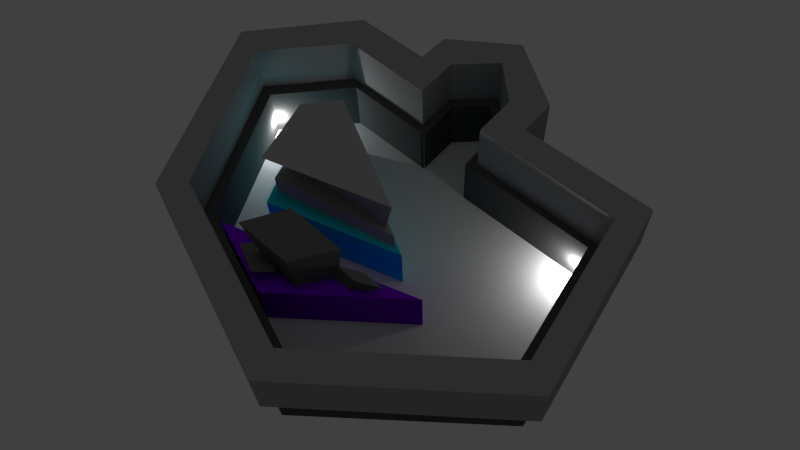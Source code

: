 # Source: level1_1.blend  (saved by Blender 2.74.0; exported with 4.5.12 LTS)
import bpy
from mathutils import Matrix  # noqa: F401  (used for matrix-valued properties, if any)

bpy.ops.wm.read_factory_settings(use_empty=True)
scene = bpy.context.scene
scene.name = 'Scene'

# ---- collections
col_collection_1 = bpy.data.collections.new('Collection 1'); scene.collection.children.link(col_collection_1)

# ---- materials (node trees are filled in below, after node groups)
mat_1_1_pillar_purple_top = bpy.data.materials.new('1-1_pillar_purple_top')
mat_1_1_pillar_purple_top.alpha_threshold = 0.0
mat_1_1_pillar_purple_top.use_transparent_shadow = False
mat_1_1_pillar_purple_top.diffuse_color = (0.1523, 0.1523, 0.1523, 1.0)
mat_1_1_pillar_purple_top.roughness = 0.5
mat_1_1_pillar_aqua_top = bpy.data.materials.new('1-1_pillar_aqua_top')
mat_1_1_pillar_aqua_top.alpha_threshold = 0.0
mat_1_1_pillar_aqua_top.use_transparent_shadow = False
mat_1_1_pillar_aqua_top.diffuse_color = (0.4109, 0.4109, 0.4109, 1.0)
mat_1_1_pillar_aqua_top.roughness = 0.5
mat_1_1_upper_wall = bpy.data.materials.new('1-1_upper_wall')
mat_1_1_upper_wall.alpha_threshold = 0.0
mat_1_1_upper_wall.use_transparent_shadow = False
mat_1_1_upper_wall.diffuse_color = (0.3264, 0.3264, 0.3264, 1.0)
mat_1_1_upper_wall.roughness = 0.5
mat_1_1_floor = bpy.data.materials.new('1-1_floor')
mat_1_1_floor.alpha_threshold = 0.0
mat_1_1_floor.use_transparent_shadow = False
mat_1_1_floor.diffuse_color = (0.5382, 0.5382, 0.5382, 1.0)
mat_1_1_floor.roughness = 0.5
mat_1_1_lower_wall = bpy.data.materials.new('1-1_lower_wall')
mat_1_1_lower_wall.alpha_threshold = 0.0
mat_1_1_lower_wall.use_transparent_shadow = False
mat_1_1_lower_wall.diffuse_color = (0.08001, 0.08001, 0.08001, 1.0)
mat_1_1_lower_wall.roughness = 0.5
mat_1_1_pillar_aqua = bpy.data.materials.new('1-1_pillar_aqua')
mat_1_1_pillar_aqua.alpha_threshold = 0.0
mat_1_1_pillar_aqua.use_transparent_shadow = False
mat_1_1_pillar_aqua.diffuse_color = (0.0, 0.6664, 0.8, 1.0)
mat_1_1_pillar_aqua.roughness = 0.5
mat_1_1_pillar_purple = bpy.data.materials.new('1-1_pillar_purple')
mat_1_1_pillar_purple.alpha_threshold = 0.0
mat_1_1_pillar_purple.use_transparent_shadow = False
mat_1_1_pillar_purple.diffuse_color = (0.2185, 0.0008343, 0.8, 1.0)
mat_1_1_pillar_purple.roughness = 0.5

# ---- material node trees

# ---- world
world_world = bpy.data.worlds.new('World'); scene.world = world_world
world_world.color = (0.05088, 0.05088, 0.05088)
world_world.use_sun_shadow = False
world_world.sun_shadow_jitter_overblur = 0.0
world_world.cycles.sampling_method = 'MANUAL'
world_world.cycles.sample_map_resolution = 256

# ---- cameras
cam_camera = bpy.data.cameras.new('Camera')
cam_camera.clip_end = 100.0
cam_camera.lens = 35.0
cam_camera.sensor_width = 32.0
cam_camera.sensor_height = 18.0
cam_camera.ortho_scale = 7.314
cam_camera.dof.focus_distance = 0.0
cam_camera.dof.aperture_fstop = 128.0

# ---- lights
light_lamp_001 = bpy.data.lights.new('Lamp.001', 'POINT')
light_lamp_001.color = (0.7484, 0.7484, 0.7484)
light_lamp_001.transmission_factor = 0.0
light_lamp_001.cutoff_distance = 30.0
light_lamp_001.energy = 100.0
light_lamp_001.shadow_buffer_clip_start = 1.001
light_lamp_001.shadow_maximum_resolution = 0.006
light_lamp_001.use_absolute_resolution = True
light_lamp_001.cycles.use_multiple_importance_sampling = False
light_hemi = bpy.data.lights.new('Hemi', 'SUN')
light_hemi.transmission_factor = 0.0
light_hemi.angle = 0.1993
light_hemi.energy = 0.07
light_hemi.shadow_buffer_clip_start = 0.5
light_hemi.shadow_soft_size = 0.1
light_hemi.shadow_cascade_max_distance = 1000.0
light_hemi.cycles.use_multiple_importance_sampling = False
light_lamp = bpy.data.lights.new('Lamp', 'POINT')
light_lamp.color = (0.7484, 0.7484, 0.7484)
light_lamp.transmission_factor = 0.0
light_lamp.cutoff_distance = 30.0
light_lamp.energy = 100.0
light_lamp.shadow_buffer_clip_start = 1.001
light_lamp.shadow_maximum_resolution = 0.006
light_lamp.use_absolute_resolution = True
light_lamp.cycles.use_multiple_importance_sampling = False

# ---- meshes
me_cube_003 = bpy.data.meshes.new('Cube.003')
me_cube_003.from_pydata([(-3.871, 0.3515, -2.299), (-2.079, 0.6281, -2.299), (-1.151, -0.7537, -2.299), (-2.788, -0.6316, -2.299), (-3.966, -0.3795, -0.778), (-2.635, 0.7318, -1.241), (-1.307, -1.014, -1.241), (-2.482, -1.727, -0.778), (-0.5659, 0.7313, -2.301), (1.839, 0.4765, -2.301), (-0.2264, -1.012, -2.301), (-2.481, -0.1849, -2.301), (-1.018, 1.27, 2.962), (2.235, 0.5765, 1.703), (-0.03931, -1.368, 1.703), (-3.193, -0.6746, 2.962), (1.574, 0.3534, -2.318), (2.637, 0.6814, -2.318), (3.672, 0.3397, -2.318), (2.609, 0.01172, -2.318), (1.871, 0.4078, -0.4701), (3.328, 0.8573, -1.046), (4.747, 0.3891, -1.046), (3.29, -0.06041, -0.4701)], [], [(4, 5, 1, 0), (5, 6, 2, 1), (6, 7, 3, 2), (7, 4, 0, 3), (7, 6, 5, 4), (12, 13, 9, 8), (13, 14, 10, 9), (14, 15, 11, 10), (15, 12, 8, 11), (15, 14, 13, 12), (20, 21, 17, 16), (21, 22, 18, 17), (22, 23, 19, 18), (23, 20, 16, 19), (23, 22, 21, 20), (1, 2, 3, 0), (9, 10, 11, 8), (17, 18, 19, 16)])
me_cube_003.polygons.foreach_set('use_smooth', [True] * 18)
_uv = me_cube_003.uv_layers.new(name='UVMap')
_uv.uv.foreach_set('vector', [0.3778, 0.7839, 0.4044, 0.6639, 0.5054, 0.6073, 0.5166, 0.7736, 0.4044, 0.6639, 0.4178, 0.5296, 0.5166, 0.5126, 0.5054, 0.6073, 0.797, 0.7714, 0.7504, 0.6865, 0.8999, 0.6278, 0.9005, 0.7778, 0.7504, 0.6865, 0.7512, 0.5155, 0.9005, 0.503, 0.8999, 0.6278, 0.7846, 0.7972, 0.9254, 0.7834, 0.9254, 0.9892, 0.7504, 0.9817, 0.2048, 0.002816, 0.5225, 0.1333, 0.4749, 0.507, 0.2391, 0.5001, 0.5283, 0.1216, 0.6824, 0.1195, 0.7079, 0.4958, 0.5597, 0.4974, 0.6824, 0.1195, 0.9971, 0.002816, 0.9421, 0.4974, 0.7079, 0.4958, 0.002929, 0.02058, 0.2048, 0.002816, 0.2391, 0.5001, 0.05722, 0.507, 0.5297, 0.9972, 0.5283, 0.676, 0.7445, 0.503, 0.7445, 0.8331, 0.1897, 0.7872, 0.2169, 0.6471, 0.3516, 0.6911, 0.372, 0.7872, 0.2169, 0.6471, 0.1991, 0.5126, 0.3386, 0.593, 0.3516, 0.6911, 0.05972, 0.795, 0.002929, 0.6773, 0.1834, 0.615, 0.1838, 0.7008, 0.002929, 0.6773, 0.003522, 0.537, 0.1838, 0.5126, 0.1834, 0.615, 0.9934, 0.6127, 0.9934, 0.7651, 0.9064, 0.6554, 0.9064, 0.503, 0.5166, 0.5126, 0.8999, 0.6278, 0.9005, 0.503, 0.5054, 0.6073, 0.7079, 0.4958, 0.9421, 0.4974, 0.2391, 0.5001, 0.4749, 0.507, 0.3386, 0.593, 0.1834, 0.615, 0.1838, 0.5126, 0.3516, 0.6911])
me_cube_003.materials.append(mat_1_1_pillar_purple_top)
me_cube_003.use_remesh_preserve_volume = False
me_cube_003.use_remesh_preserve_attributes = False
me_cube_003.use_mirror_vertex_groups = False
me_cube_003.update()
me_cube_002 = bpy.data.meshes.new('Cube.002')
me_cube_002.from_pydata([(1.312, 2.367, -1.709), (0.6849, -1.109, -1.706), (-0.8429, -1.125, -1.879), (-1.144, -0.1315, -1.879), (1.312, 2.367, -0.4681), (0.6849, -1.109, -0.4647), (-0.8429, -1.125, -1.712), (-1.144, -0.1315, -1.712), (1.146, 2.071, -0.6306), (0.2639, -0.908, -0.6281), (-0.6541, -0.9736, -1.589), (-0.8889, -0.2112, -1.589), (1.31, 2.357, 1.949), (0.9016, -1.144, 1.953), (-0.8906, -1.127, 0.4434), (-1.209, -0.06813, 0.4434)], [], [(3, 2, 6, 7), (7, 6, 10, 11), (2, 1, 5, 6), (0, 3, 7, 4), (1, 0, 4, 5), (11, 10, 14, 15), (6, 5, 9, 10), (4, 7, 11, 8), (5, 4, 8, 9), (12, 15, 14, 13), (10, 9, 13, 14), (8, 11, 15, 12), (9, 8, 12, 13), (0, 1, 2, 3)])
me_cube_002.polygons.foreach_set('use_smooth', [True] * 14)
_uv = me_cube_002.uv_layers.new(name='UVMap')
_uv.uv.foreach_set('vector', [0.6294, 0.1393, 0.6294, 0.003912, 0.6486, 0.003912, 0.6486, 0.1393, 0.3176, 0.5943, 0.3651, 0.4702, 0.3879, 0.4943, 0.3511, 0.5895, 0.2647, 0.7699, 0.1694, 0.6013, 0.2796, 0.4989, 0.2796, 0.7561, 0.6258, 0.3583, 0.6294, 0.1393, 0.6486, 0.1393, 0.7681, 0.3583, 0.9966, 0.4704, 0.9966, 0.9311, 0.8544, 0.9308, 0.8544, 0.4702, 0.5922, 0.5639, 0.6319, 0.4702, 0.8475, 0.5768, 0.7924, 0.7067, 0.3651, 0.4702, 0.5853, 0.516, 0.531, 0.5336, 0.3879, 0.4943, 0.5853, 0.968, 0.3176, 0.5943, 0.3511, 0.5895, 0.5651, 0.9247, 0.5853, 0.516, 0.5853, 0.968, 0.5651, 0.9247, 0.531, 0.5336, 0.3108, 0.491, 0.003446, 0.1391, 0.04723, 0.003912, 0.3108, 0.03755, 0.0855, 0.4989, 0.1625, 0.6486, 0.1625, 0.9961, 0.003446, 0.7496, 0.594, 0.7956, 0.5922, 0.5639, 0.7924, 0.7067, 0.8475, 0.967, 0.3176, 0.4455, 0.3223, 0.04238, 0.6189, 0.003912, 0.6189, 0.4624, 0.6258, 0.3583, 0.9966, 0.4704, 0.2647, 0.7699, 0.6294, 0.1393])
me_cube_002.materials.append(mat_1_1_pillar_aqua_top)
me_cube_002.use_remesh_preserve_volume = False
me_cube_002.use_remesh_preserve_attributes = False
me_cube_002.use_mirror_vertex_groups = False
me_cube_002.update()
me_cube_000 = bpy.data.meshes.new('Cube.000')
me_cube_000.from_pydata([(-4.208, 0.9945, -0.9783), (-4.208, 0.9944, 0.2939), (-4.195, -1.011, -0.9783), (-4.195, -1.011, 0.2939), (-1.104, 1.981, -0.9783), (-1.104, 1.981, 0.2939), (2.352, 0.7067, -0.9783), (2.065, 1.641, -0.9783), (2.352, 0.7067, 0.2939), (2.065, 1.641, 0.2939), (0.2887, -0.5737, 0.2939), (0.2887, -0.5737, -0.9783), (1.183, -0.0219, 0.2939), (1.183, -0.0219, -0.9783), (0.991, -0.8387, 0.2939), (1.876, -0.2795, 0.2939), (1.956, -0.7673, 0.2939), (-1.515, -1.73, -0.9783), (-1.515, -1.73, 0.2939), (0.991, -0.8387, -0.9783), (1.876, -0.2795, -0.9783), (1.956, -0.7673, -0.9783), (-4.777, 1.147, -0.9783), (-4.777, 1.147, 0.2939), (-4.768, -1.143, -0.9783), (-4.768, -1.143, 0.2939), (-1.179, 2.28, -0.9783), (-1.179, 2.28, 0.2939), (3.004, 0.6184, -0.9783), (2.584, 1.824, -0.9783), (3.004, 0.6184, 0.2939), (2.584, 1.824, 0.2939), (0.3318, -0.9844, 0.2939), (0.3318, -0.9844, -0.9783), (2.045, 0.001687, 0.2939), (2.045, 0.001687, -0.9783), (0.937, -1.213, 0.2939), (2.547, -0.2002, 0.2939), (2.44, -0.967, 0.2939), (-1.305, -2.062, -0.9783), (-1.305, -2.062, 0.2939), (0.937, -1.213, -0.9783), (2.547, -0.2002, -0.9783), (2.44, -0.967, -0.9783)], [], [(5, 1, 0, 4), (3, 18, 17, 2), (16, 15, 20, 21), (9, 5, 4, 7), (8, 9, 7, 6), (1, 3, 2, 0), (10, 11, 17, 18), (21, 19, 14, 16), (8, 6, 13, 12), (14, 19, 11, 10), (12, 13, 20, 15), (26, 22, 23, 27), (24, 39, 40, 25), (43, 42, 37, 38), (29, 26, 27, 31), (28, 29, 31, 30), (22, 24, 25, 23), (40, 39, 33, 32), (38, 36, 41, 43), (34, 35, 28, 30), (32, 33, 41, 36), (37, 42, 35, 34), (9, 8, 30, 31), (6, 7, 29, 28), (8, 12, 34, 30), (16, 14, 36, 38), (15, 16, 38, 37), (17, 11, 33, 39), (0, 2, 24, 22), (13, 6, 28, 35), (2, 17, 39, 24), (18, 3, 25, 40), (3, 1, 23, 25), (7, 4, 26, 29), (5, 9, 31, 27), (4, 0, 22, 26), (1, 5, 27, 23), (14, 10, 32, 36), (19, 21, 43, 41), (20, 13, 35, 42), (11, 19, 41, 33), (21, 20, 42, 43), (12, 15, 37, 34), (10, 18, 40, 32)])
_uv = me_cube_000.uv_layers.new(name='UVMap')
_uv.uv.foreach_set('vector', [0.1908, 0.4644, 0.1908, 0.9717, 0.006278, 0.9717, 0.006277, 0.4644, 0.4004, 0.4366, 0.4004, 0.004675, 0.5849, 0.004675, 0.5849, 0.4366, 0.7945, 0.6788, 0.8976, 0.6788, 0.8976, 0.5414, 0.7945, 0.5414, 0.1908, 0.004675, 0.1908, 0.4644, 0.006277, 0.4644, 0.006278, 0.004675, 0.7819, 0.5414, 0.7819, 0.6937, 0.5974, 0.6937, 0.5974, 0.5414, 0.5974, 0.3162, 0.5974, 0.004675, 0.7819, 0.004675, 0.7819, 0.3162, 0.3878, 0.246, 0.2033, 0.246, 0.2033, 0.566, 0.3878, 0.566, 0.2033, 0.004675, 0.2033, 0.1523, 0.3878, 0.1523, 0.3878, 0.004675, 0.5974, 0.5321, 0.7819, 0.5321, 0.7819, 0.3256, 0.5974, 0.3256, 0.3878, 0.1523, 0.2033, 0.1523, 0.2033, 0.246, 0.3878, 0.246, 0.7945, 0.004675, 0.7945, 0.1421, 0.9489, 0.1421, 0.9489, 0.004675, 0.006277, 0.4644, 0.006278, 0.9717, 0.1908, 0.9717, 0.1908, 0.4644, 0.5849, 0.4366, 0.5849, 0.004675, 0.4004, 0.004675, 0.4004, 0.4366, 0.7945, 0.5414, 0.8976, 0.5414, 0.8976, 0.6788, 0.7945, 0.6788, 0.006278, 0.004675, 0.006277, 0.4644, 0.1908, 0.4644, 0.1908, 0.004675, 0.5974, 0.5414, 0.5974, 0.6937, 0.7819, 0.6937, 0.7819, 0.5414, 0.7819, 0.3162, 0.7819, 0.004675, 0.5974, 0.004675, 0.5974, 0.3162, 0.3878, 0.566, 0.2033, 0.566, 0.2033, 0.246, 0.3878, 0.246, 0.3878, 0.004675, 0.3878, 0.1523, 0.2033, 0.1523, 0.2033, 0.004675, 0.5974, 0.3256, 0.7819, 0.3256, 0.7819, 0.5321, 0.5974, 0.5321, 0.3878, 0.246, 0.2033, 0.246, 0.2033, 0.1523, 0.3878, 0.1523, 0.9489, 0.004675, 0.9489, 0.1421, 0.7945, 0.1421, 0.7945, 0.004675, 0.7819, 0.6937, 0.7819, 0.5414, 0.7819, 0.5414, 0.7819, 0.6937, 0.5974, 0.5414, 0.5974, 0.6937, 0.5974, 0.6937, 0.5974, 0.5414, 0.5974, 0.5321, 0.5974, 0.3256, 0.5974, 0.3256, 0.5974, 0.5321, 0.3878, 0.004675, 0.3878, 0.1523, 0.3878, 0.1523, 0.3878, 0.004675, 0.8976, 0.6788, 0.7945, 0.6788, 0.7945, 0.6788, 0.8976, 0.6788, 0.2033, 0.566, 0.2033, 0.246, 0.2033, 0.246, 0.2033, 0.566, 0.7819, 0.3162, 0.7819, 0.004675, 0.7819, 0.004675, 0.7819, 0.3162, 0.7819, 0.3256, 0.7819, 0.5321, 0.7819, 0.5321, 0.7819, 0.3256, 0.5849, 0.4366, 0.5849, 0.004675, 0.5849, 0.004675, 0.5849, 0.4366, 0.4004, 0.004675, 0.4004, 0.4366, 0.4004, 0.4366, 0.4004, 0.004675, 0.5974, 0.004675, 0.5974, 0.3162, 0.5974, 0.3162, 0.5974, 0.004675, 0.006278, 0.004675, 0.006277, 0.4644, 0.006277, 0.4644, 0.006278, 0.004675, 0.1908, 0.4644, 0.1908, 0.004675, 0.1908, 0.004675, 0.1908, 0.4644, 0.006277, 0.4644, 0.006278, 0.9717, 0.006278, 0.9717, 0.006277, 0.4644, 0.1908, 0.9717, 0.1908, 0.4644, 0.1908, 0.4644, 0.1908, 0.9717, 0.3878, 0.1523, 0.3878, 0.246, 0.3878, 0.246, 0.3878, 0.1523, 0.2033, 0.1523, 0.2033, 0.004675, 0.2033, 0.004675, 0.2033, 0.1523, 0.9489, 0.1421, 0.7945, 0.1421, 0.7945, 0.1421, 0.9489, 0.1421, 0.2033, 0.246, 0.2033, 0.1523, 0.2033, 0.1523, 0.2033, 0.246, 0.7945, 0.5414, 0.8976, 0.5414, 0.8976, 0.5414, 0.7945, 0.5414, 0.7945, 0.004675, 0.9489, 0.004675, 0.9489, 0.004675, 0.7945, 0.004675, 0.3878, 0.246, 0.3878, 0.566, 0.3878, 0.566, 0.3878, 0.246])
me_cube_000.materials.append(mat_1_1_upper_wall)
me_cube_000.use_remesh_preserve_volume = False
me_cube_000.use_remesh_preserve_attributes = False
me_cube_000.use_mirror_vertex_groups = False
me_cube_000.update()
me_plane_001 = bpy.data.meshes.new('Plane.001')
me_plane_001.from_pydata([(-0.2002, 0.2781, 0.01644), (0.09315, 0.2781, 0.01644), (-0.1994, 0.4949, 0.01644), (0.08821, 0.5007, 0.01644), (-0.1994, 0.4949, -0.01781), (-0.2002, 0.2781, -0.01781), (-0.06299, 0.2781, 0.01644), (-0.05641, 0.6308, 0.01644), (0.09315, 0.2781, -0.01781), (-0.6085, -0.7279, 0.01644), (0.5976, -0.6793, 0.01644), (0.1914, -1.003, 0.01644), (0.7996, 0.2824, 0.01644), (0.9291, -0.4241, 0.01644), (-0.6543, 0.2781, 0.01644), (-0.9488, -0.04793, 0.01644), (0.08821, 0.5007, -0.01781), (-0.05641, 0.6308, -0.01781), (-0.6085, -0.7279, -0.01781), (0.5976, -0.6793, -0.01781), (0.1914, -1.003, -0.01781), (0.7996, 0.2824, -0.01781), (0.9291, -0.4241, -0.01781), (-0.6543, 0.2781, -0.01781), (-0.9488, -0.04793, -0.01781), (-0.06299, 0.2781, -0.01583)], [(6, 25)], [(6, 1, 3, 7), (6, 0, 9, 11), (14, 0, 5, 23), (9, 15, 24, 18), (0, 6, 7, 2), (9, 0, 14, 15), (1, 6, 11, 10), (1, 10, 13, 12), (15, 14, 23, 24), (13, 10, 19, 22), (1, 12, 21, 8), (12, 13, 22, 21), (11, 9, 18, 20), (10, 11, 20, 19), (7, 3, 16, 17), (2, 7, 17, 4), (3, 1, 8, 16), (0, 2, 4, 5), (22, 19, 8, 21), (16, 8, 25, 17), (4, 17, 25, 5), (19, 20, 25, 8), (20, 18, 5, 25), (23, 5, 18, 24)])
_uv = me_plane_001.uv_layers.new(name='UVMap')
_uv.uv.foreach_set('vector', [0.8041, 0.4317, 0.7523, 0.3538, 0.879, 0.2908, 1.0, 0.3246, 0.8041, 0.4317, 0.8495, 0.5002, 0.4196, 1.0, 0.0, 0.6818, 0.7056, 0.2029, 0.7056, 0.1553, 0.7097, 0.1553, 0.7097, 0.2029, 0.8647, 0.2283, 0.8647, 0.1507, 0.8689, 0.1507, 0.8689, 0.2283, 0.8495, 0.5002, 0.8041, 0.4317, 1.0, 0.3246, 0.9711, 0.436, 0.4196, 1.0, 0.8495, 0.5002, 1.0, 0.7268, 0.9144, 0.9697, 0.7523, 0.3538, 0.8041, 0.4317, 0.0, 0.6818, 0.0473, 0.3838, 0.7523, 0.3538, 0.0473, 0.3838, 0.08086, 0.1433, 0.5207, 0.0, 0.7181, 0.1863, 0.7181, 0.1553, 0.7223, 0.1553, 0.7223, 0.1863, 0.7139, 0.1553, 0.7139, 0.1991, 0.7097, 0.1991, 0.7097, 0.1553, 0.8689, 0.2249, 0.8689, 0.1507, 0.8731, 0.1507, 0.8731, 0.2249, 0.7139, 0.1903, 0.7139, 0.1553, 0.7181, 0.1553, 0.7181, 0.1903, 0.7014, 0.2035, 0.7014, 0.1553, 0.7056, 0.1553, 0.7056, 0.2035, 0.8731, 0.2052, 0.8731, 0.1507, 0.8773, 0.1507, 0.8773, 0.2052, 0.7265, 0.1704, 0.7265, 0.1553, 0.7307, 0.1553, 0.7307, 0.1704, 0.7349, 0.1553, 0.7349, 0.1703, 0.7307, 0.1703, 0.7307, 0.1553, 0.7349, 0.1692, 0.7349, 0.1553, 0.7391, 0.1553, 0.7391, 0.1692, 0.7223, 0.1774, 0.7223, 0.1553, 0.7265, 0.1553, 0.7265, 0.1774, 0.8141, 0.04433, 0.8647, 0.03686, 0.8647, 0.1504, 0.7878, 0.1162, 0.8629, 0.164, 0.8635, 0.1874, 0.8444, 0.1874, 0.8452, 0.1504, 0.6841, 0.1698, 0.7014, 0.1553, 0.7014, 0.1923, 0.6845, 0.1925, 0.7878, 0.1754, 0.8444, 0.1504, 0.8444, 0.2874, 0.8256, 0.2842, 0.7878, 0.1553, 0.6841, 0.1553, 0.6914, 0.04154, 0.7073, 0.03686, 0.8831, 0.05477, 0.9347, 0.03686, 0.9347, 0.1507, 0.8647, 0.09808])
me_plane_001.materials.append(mat_1_1_floor)
me_plane_001.use_remesh_preserve_volume = False
me_plane_001.use_remesh_preserve_attributes = False
me_plane_001.use_mirror_vertex_groups = False
me_plane_001.update()
me_cube_005 = bpy.data.meshes.new('Cube.005')
me_cube_005.from_pydata([(-4.227, 1.002, -1.333), (-4.228, 1.002, 0.2153), (-4.215, -1.003, -1.333), (-4.215, -1.003, 0.2153), (-1.124, 1.989, -1.333), (-1.124, 1.989, 0.2153), (2.332, 0.7146, -1.333), (2.045, 1.648, -1.333), (2.332, 0.7145, 0.2153), (2.045, 1.648, 0.2153), (1.09, -0.06056, 0.2153), (1.09, -0.06056, -1.333), (1.864, -0.3537, 0.2153), (1.937, -0.7595, 0.2153), (-1.535, -1.722, -1.333), (-1.535, -1.722, 0.2153), (0.3557, -0.5113, 0.2153), (0.3557, -0.5113, -1.333), (1.14, -0.8114, 0.2153), (1.14, -0.8114, -1.333), (1.864, -0.3537, -1.333), (1.937, -0.7595, -1.333), (-4.762, 1.131, -1.333), (-4.762, 1.131, 0.2153), (-4.717, -1.147, -1.333), (-4.717, -1.147, 0.2152), (-1.206, 2.268, -1.333), (-1.206, 2.268, 0.2153), (2.901, 0.6625, -1.333), (2.461, 1.852, -1.333), (2.901, 0.6625, 0.2153), (2.461, 1.852, 0.2153), (1.794, 0.008558, 0.2153), (1.794, 0.008558, -1.333), (2.436, -0.2775, 0.2153), (2.441, -0.9754, 0.2153), (-1.446, -2.038, -1.333), (-1.446, -2.039, 0.2152), (0.3916, -0.8612, 0.2152), (0.3916, -0.8612, -1.333), (1.092, -1.129, 0.2153), (1.092, -1.129, -1.333), (2.436, -0.2775, -1.333), (2.441, -0.9754, -1.333)], [], [(3, 2, 0, 1), (9, 7, 6, 8), (1, 0, 4, 5), (17, 14, 15, 16), (19, 18, 13, 21), (5, 4, 7, 9), (11, 20, 12, 10), (19, 17, 16, 18), (12, 20, 21, 13), (6, 11, 10, 8), (15, 14, 2, 3), (23, 22, 24, 25), (30, 28, 29, 31), (27, 26, 22, 23), (38, 37, 36, 39), (43, 35, 40, 41), (31, 29, 26, 27), (32, 34, 42, 33), (40, 38, 39, 41), (35, 43, 42, 34), (30, 32, 33, 28), (25, 24, 36, 37), (9, 8, 30, 31), (6, 7, 29, 28), (12, 13, 35, 34), (15, 3, 25, 37), (1, 5, 27, 23), (2, 14, 36, 24), (3, 1, 23, 25), (4, 0, 22, 26), (5, 9, 31, 27), (0, 2, 24, 22), (20, 11, 33, 42), (14, 17, 39, 36), (7, 4, 26, 29), (18, 16, 38, 40), (13, 18, 40, 35), (11, 6, 28, 33), (17, 19, 41, 39), (10, 12, 34, 32), (8, 10, 32, 30), (21, 20, 42, 43), (19, 21, 43, 41), (16, 15, 37, 38)])
_uv = me_cube_005.uv_layers.new(name='UVMap')
_uv.uv.foreach_set('vector', [0.5378, 0.8209, 0.5378, 0.9978, 0.00251, 0.9978, 0.002494, 0.8209, 0.7287, 0.8141, 0.7287, 0.6373, 0.9938, 0.6373, 0.9938, 0.8141, 0.002476, 0.8166, 0.002489, 0.6395, 0.5391, 0.6395, 0.5391, 0.8166, 0.5454, 0.9978, 0.5454, 0.5673, 0.7208, 0.5673, 0.7208, 0.9978, 0.8473, 0.633, 0.7263, 0.633, 0.7263, 0.5544, 0.8473, 0.5544, 0.002731, 0.6346, 0.00273, 0.4571, 0.5394, 0.4571, 0.5394, 0.6346, 0.3625, 0.2757, 0.4847, 0.2757, 0.4847, 0.4533, 0.3625, 0.4533, 0.7224, 0.4403, 0.7225, 0.5614, 0.5458, 0.5614, 0.5458, 0.4403, 0.9742, 0.6323, 0.853, 0.6323, 0.853, 0.5536, 0.9742, 0.5536, 0.9986, 0.9977, 0.7273, 0.9977, 0.7273, 0.822, 0.9986, 0.822, 0.002449, 0.4514, 0.002434, 0.2742, 0.3572, 0.2742, 0.3572, 0.4514, 0.1689, 0.3803, 0.3377, 0.3803, 0.3377, 0.6236, 0.1689, 0.6236, 0.81, 0.1671, 0.81, 0.3342, 0.6755, 0.3342, 0.6755, 0.1671, 0.0, 9.584e-07, 0.1689, 0.0, 0.1689, 0.4, 1.397e-07, 0.4, 0.1689, 0.8281, 0.1689, 0.6236, 0.3377, 0.6236, 0.3377, 0.8281, 0.6755, 0.1671, 0.6755, 3.216e-07, 0.8233, 0.0, 0.8233, 0.1671, 0.1689, 0.0, 0.3377, 2.316e-06, 0.3377, 0.3803, 0.1689, 0.3803, 0.06297, 0.9591, 0.0, 0.9591, 0.0, 0.792, 0.06297, 0.792, 0.8559, 0.9144, 0.7811, 0.9143, 0.7811, 0.7472, 0.8559, 0.7472, 0.8233, 0.1671, 0.8233, 7.719e-08, 0.8989, 0.0, 0.8989, 0.1671, 0.6755, 0.3342, 0.7997, 0.3342, 0.7997, 0.5014, 0.6755, 0.5014, 0.3377, 1.492e-06, 0.5066, 0.0, 0.5066, 0.3477, 0.3377, 0.3477, 0.0168, 0.2271, 0.007826, 0.06753, 0.09299, 0.02729, 0.09299, 0.2347, 0.8989, 0.1103, 0.9048, 0.004998, 0.9551, 0.0, 0.9551, 0.1368, 0.7261, 0.4587, 0.7383, 0.3886, 0.8261, 0.3506, 0.8261, 0.4712, 0.7365, 0.2672, 0.1908, 0.265, 0.1029, 0.2112, 0.7697, 0.2112, 0.7909, 0.1474, 0.1071, 0.1485, 0.1055, 0.08686, 0.8896, 0.08686, 0.9009, 0.8878, 0.8997, 0.5883, 0.9304, 0.5701, 0.9304, 0.936, 0.8036, 0.3501, 0.518, 0.3541, 0.4981, 0.2775, 0.8226, 0.2775, 0.8997, 0.5693, 0.9003, 0.2179, 0.9314, 0.1671, 0.9314, 0.5701, 0.8075, 0.2064, 0.1804, 0.2027, 0.1035, 0.1532, 0.8296, 0.1532, 0.81, 0.3979, 0.813, 0.1815, 0.8681, 0.1671, 0.8681, 0.413, 0.2708, 0.8829, 0.2708, 0.9723, 0.2365, 0.9039, 0.2409, 0.8281, 0.9606, 0.662, 0.9606, 0.4197, 0.9949, 0.4369, 0.9949, 0.6723, 0.9335, 0.5232, 0.9314, 0.1792, 0.9606, 0.1671, 0.9606, 0.5654, 0.9804, 0.01999, 0.9804, 0.1874, 0.9171, 0.1558, 0.9171, 0.006302, 0.7727, 0.07004, 0.5829, 0.07933, 0.5629, 0.004674, 0.8862, 0.004674, 0.9645, 0.8803, 0.9606, 0.7223, 0.997, 0.6723, 0.997, 0.8111, 0.4692, 0.8323, 0.4692, 0.9229, 0.4349, 0.9303, 0.4349, 0.8494, 0.1239, 0.0047, 0.3203, 0.0047, 0.4409, 0.07037, 0.2743, 0.07998, 0.9158, 0.4518, 0.9238, 0.1771, 0.9912, 0.2974, 0.9912, 0.5387, 0.3987, 0.8626, 0.4007, 0.907, 0.3377, 0.907, 0.3472, 0.8323, 0.1689, 0.9656, 0.1731, 0.8796, 0.2027, 0.8281, 0.2027, 0.9746, 0.8346, 0.4754, 0.8345, 0.1801, 0.9073, 0.1675, 0.9073, 0.4546])
me_cube_005.materials.append(mat_1_1_lower_wall)
me_cube_005.use_remesh_preserve_volume = False
me_cube_005.use_remesh_preserve_attributes = False
me_cube_005.use_mirror_vertex_groups = False
me_cube_005.update()
me_cube_001 = bpy.data.meshes.new('Cube.001')
me_cube_001.from_pydata([(1.416, 2.586, -1.557), (0.9803, -1.263, -1.557), (-1.005, -1.243, -1.557), (-1.356, -0.07498, -1.557), (1.416, 2.586, 0.896), (0.9803, -1.263, 0.9001), (-1.005, -1.243, 0.6638), (-1.356, -0.07498, 0.6638)], [], [(4, 7, 6, 5), (0, 4, 5, 1), (1, 5, 6, 2), (2, 6, 7, 3), (4, 0, 3, 7), (0, 1, 2, 3)])
me_cube_001.polygons.foreach_set('use_smooth', [True] * 6)
_uv = me_cube_001.uv_layers.new(name='UVMap')
_uv.uv.foreach_set('vector', [0.5528, 0.8207, 0.5528, 0.9957, 0.005949, 0.5978, 0.5076, 0.5605, 0.9941, 0.5605, 0.5076, 0.5605, 0.5067, 0.004307, 0.9941, 0.004307, 0.005949, 0.9507, 0.005949, 0.5978, 0.3997, 0.6318, 0.3997, 0.9507, 0.9932, 0.9957, 0.5528, 0.9957, 0.5528, 0.8207, 0.9932, 0.8207, 0.5067, 0.5691, 0.9932, 0.5691, 0.9932, 0.8207, 0.5528, 0.8207, 0.9932, 0.5691, 0.9941, 0.004307, 0.3997, 0.9507, 0.9932, 0.8207])
me_cube_001.materials.append(mat_1_1_pillar_aqua)
me_cube_001.use_remesh_preserve_volume = False
me_cube_001.use_remesh_preserve_attributes = False
me_cube_001.use_mirror_vertex_groups = False
me_cube_001.update()
me_cube_006 = bpy.data.meshes.new('Cube.006')
me_cube_006.from_pydata([(-1.538, -2.006, -1.46), (-5.15, 0.9926, -1.46), (0.6783, 0.6726, -1.46), (6.01, 0.3412, -1.46), (-1.538, -2.006, 1.46), (-5.15, 0.9926, 1.46), (0.6783, 0.6726, 1.46), (6.01, 0.3412, 1.46)], [], [(4, 5, 1, 0), (7, 4, 0, 3), (6, 7, 3, 2), (7, 6, 5, 4), (5, 6, 2, 1), (1, 2, 3, 0)])
me_cube_006.polygons.foreach_set('use_smooth', [True] * 6)
_uv = me_cube_006.uv_layers.new(name='UVMap')
_uv.uv.foreach_set('vector', [0.6654, 0.2303, 0.6654, 0.002669, 0.9966, 0.002669, 0.9966, 0.2303, 0.6654, 0.9336, 0.6654, 0.2303, 0.9966, 0.2303, 0.9966, 0.9336, 0.003403, 0.478, 0.003403, 0.002669, 0.3346, 0.002669, 0.3346, 0.478, 0.6542, 0.002669, 0.6586, 0.478, 0.6586, 0.9973, 0.3414, 0.6618, 0.003403, 0.9973, 0.003403, 0.478, 0.3346, 0.478, 0.3346, 0.9973, 0.3346, 0.478, 0.3346, 0.002669, 0.9966, 0.2303, 0.9966, 0.002669])
me_cube_006.materials.append(mat_1_1_pillar_purple)
me_cube_006.use_remesh_preserve_volume = False
me_cube_006.use_remesh_preserve_attributes = False
me_cube_006.use_mirror_vertex_groups = False
me_cube_006.update()

# ---- objects
ob_lamp_001 = bpy.data.objects.new('Lamp.001', light_lamp_001)
ob_1_1_pillar_purple_top = bpy.data.objects.new('1-1_pillar_purple_top', me_cube_003)
ob_1_1_pillar_aqua_top = bpy.data.objects.new('1-1_pillar_aqua_top', me_cube_002)
ob_1_1_upper_wall = bpy.data.objects.new('1-1_upper_wall', me_cube_000)
ob_1_1_floor = bpy.data.objects.new('1-1_floor', me_plane_001)
ob_1_1_lower_wall = bpy.data.objects.new('1-1_lower_wall', me_cube_005)
ob_hemi = bpy.data.objects.new('Hemi', light_hemi)
ob_empty = bpy.data.objects.new('Empty', None)
ob_camera = bpy.data.objects.new('Camera', cam_camera)
ob_lamp = bpy.data.objects.new('Lamp', light_lamp)
ob_1_1_pillar_aqua = bpy.data.objects.new('1-1_pillar_aqua', me_cube_001)
ob_1_1_pillar_purple = bpy.data.objects.new('1-1_pillar_purple', me_cube_006)

# ---- transforms, parenting, visibility, modifiers, constraints
ob_lamp_001.location = (3.283, 1.801, 0.5548)
ob_lamp_001.rotation_euler = (0.6503, 0.05522, 1.866)
ob_lamp_001.lock_rotations_4d = False
ob_lamp_001.empty_display_type = 'ARROWS'
ob_lamp_001.color = (0.0, 0.0, 0.0, 0.0)
ob_lamp_001.hide_viewport = True
ob_lamp_001.lineart.crease_threshold = 0.0
ob_1_1_pillar_purple_top.location = (-0.352, -2.011, 1.781)
ob_1_1_pillar_purple_top.rotation_euler = (0.0, -0.0, 6.596)
ob_1_1_pillar_purple_top.scale = (0.3351, 0.3351, 0.2827)
ob_1_1_pillar_purple_top.hide_viewport = True
ob_1_1_pillar_purple_top.lineart.crease_threshold = 0.0
_m = ob_1_1_pillar_purple_top.modifiers.new('EdgeSplit', 'EDGE_SPLIT')
_m.split_angle = 2.784e-06
ob_1_1_pillar_aqua_top.location = (-1.726, -0.01308, 1.774)
ob_1_1_pillar_aqua_top.rotation_euler = (0.0, -0.0, -1.119)
ob_1_1_pillar_aqua_top.scale = (1.064, 0.7787, 0.3977)
ob_1_1_pillar_aqua_top.lock_rotations_4d = False
ob_1_1_pillar_aqua_top.empty_display_type = 'ARROWS'
ob_1_1_pillar_aqua_top.hide_viewport = True
ob_1_1_pillar_aqua_top.lineart.crease_threshold = 0.0
_m = ob_1_1_pillar_aqua_top.modifiers.new('EdgeSplit', 'EDGE_SPLIT')
_m.split_angle = 2.784e-06
ob_1_1_upper_wall.location = (-0.2451, 1.057, 2.142)
ob_1_1_upper_wall.rotation_euler = (0.0, -0.0, 2.242)
ob_1_1_upper_wall.scale = (1.067, 2.134, 0.9057)
ob_1_1_upper_wall.hide_viewport = True
ob_1_1_upper_wall.lineart.crease_threshold = 0.0
ob_1_1_floor.location = (-0.01466, 0.738, 0.02313)
ob_1_1_floor.scale = (4.333, 4.333, 4.333)
ob_1_1_floor.hide_viewport = True
ob_1_1_floor.lineart.crease_threshold = 0.0
ob_1_1_lower_wall.location = (-0.243, 0.9894, 1.127)
ob_1_1_lower_wall.rotation_euler = (0.0, -0.0, 2.242)
ob_1_1_lower_wall.scale = (0.9924, 1.985, 0.8423)
ob_1_1_lower_wall.lineart.crease_threshold = 0.0
ob_hemi.location = (0.0, 0.0, 6.771)
ob_hemi.hide_viewport = True
ob_hemi.hide_select = True
ob_hemi.lineart.crease_threshold = 0.0
ob_empty.location = (0.7356, -0.4855, 2.2)
ob_empty.rotation_euler = (0.0, -0.0, -2.345)
ob_empty.empty_image_offset = (0.0, 0.0)
ob_empty.hide_viewport = True
ob_empty.lineart.crease_threshold = 0.0
ob_camera.location = (6.908, -6.618, 15.77)
ob_camera.rotation_euler = (2.389, 0.2722, -9.975)
ob_camera.lock_rotations_4d = False
ob_camera.empty_display_type = 'ARROWS'
ob_camera.color = (0.0, 0.0, 0.0, 0.0)
ob_camera.hide_viewport = True
ob_camera.hide_render = True
ob_camera.display_type = 'WIRE'
ob_camera.lineart.crease_threshold = 0.0
_c = ob_camera.constraints.new('DAMPED_TRACK'); _c.name = 'AutoTrack'
_c.target = ob_empty
_c.track_axis = 'TRACK_NEGATIVE_Z'
ob_lamp.location = (-3.979, 0.5261, 0.5548)
ob_lamp.rotation_euler = (0.6503, 0.05522, 1.866)
ob_lamp.lock_rotations_4d = False
ob_lamp.empty_display_type = 'ARROWS'
ob_lamp.color = (0.0, 0.0, 0.0, 0.0)
ob_lamp.hide_viewport = True
ob_lamp.lineart.crease_threshold = 0.0
ob_1_1_pillar_aqua.location = (-1.714, -0.03164, 0.7354)
ob_1_1_pillar_aqua.rotation_euler = (0.0, -0.0, -1.119)
ob_1_1_pillar_aqua.scale = (1.064, 0.7787, 0.4694)
ob_1_1_pillar_aqua.lock_rotations_4d = False
ob_1_1_pillar_aqua.empty_display_type = 'ARROWS'
ob_1_1_pillar_aqua.hide_viewport = True
ob_1_1_pillar_aqua.lineart.crease_threshold = 0.0
_m = ob_1_1_pillar_aqua.modifiers.new('EdgeSplit', 'EDGE_SPLIT')
_m.split_angle = 2.784e-06
ob_1_1_pillar_purple.location = (-0.4602, -1.956, 0.578)
ob_1_1_pillar_purple.rotation_euler = (0.0, -0.0, 6.654)
ob_1_1_pillar_purple.scale = (0.3949, 0.3949, 0.3949)
ob_1_1_pillar_purple.hide_viewport = True
ob_1_1_pillar_purple.lineart.crease_threshold = 0.0
_m = ob_1_1_pillar_purple.modifiers.new('EdgeSplit', 'EDGE_SPLIT')
_m.split_angle = 2.784e-06

# ---- collection membership
col_collection_1.objects.link(ob_lamp_001)
col_collection_1.objects.link(ob_1_1_pillar_purple_top)
col_collection_1.objects.link(ob_1_1_pillar_aqua_top)
col_collection_1.objects.link(ob_1_1_upper_wall)
col_collection_1.objects.link(ob_1_1_floor)
col_collection_1.objects.link(ob_1_1_lower_wall)
col_collection_1.objects.link(ob_hemi)
col_collection_1.objects.link(ob_empty)
col_collection_1.objects.link(ob_camera)
col_collection_1.objects.link(ob_lamp)
col_collection_1.objects.link(ob_1_1_pillar_aqua)
col_collection_1.objects.link(ob_1_1_pillar_purple)

# ---- scene / render settings (as saved in the file)
scene.camera = ob_camera
scene.frame_start = 1; scene.frame_end = 250; scene.frame_set(0)
scene.render.engine = 'BLENDER_EEVEE_NEXT'
scene.render.image_settings.color_mode = 'RGB'
scene.render.image_settings.compression = 90
scene.render.dither_intensity = 0.0
scene.cycles.use_denoising = False
scene.cycles.samples = 10
scene.cycles.sampling_pattern = 'TABULATED_SOBOL'
scene.cycles.light_sampling_threshold = 0.0
scene.cycles.use_adaptive_sampling = False
scene.cycles.use_light_tree = False
scene.cycles.blur_glossy = 0.0
scene.cycles.volume_bounces = 1
scene.cycles.pixel_filter_type = 'GAUSSIAN'
scene.cycles.sample_clamp_indirect = 0.0
scene.view_settings.view_transform = 'Standard'
bpy.context.view_layer.update()
